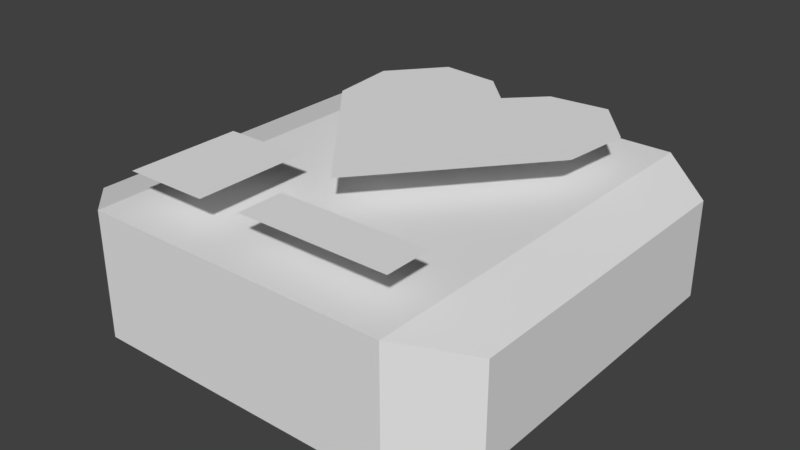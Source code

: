 # Source: medkit.blend  (saved by Blender 2.78.0; exported with 4.5.12 LTS)
import bpy
from mathutils import Matrix  # noqa: F401  (used for matrix-valued properties, if any)

bpy.ops.wm.read_factory_settings(use_empty=True)
scene = bpy.context.scene
scene.name = 'Scene'

# ---- collections
col_collection_1 = bpy.data.collections.new('Collection 1'); scene.collection.children.link(col_collection_1)

# ---- materials (node trees are filled in below, after node groups)
mat_vc = bpy.data.materials.new('vc')
mat_vc.alpha_threshold = 0.0
mat_vc.use_transparent_shadow = False
mat_vc.roughness = 0.5
mat_vc.line_color = (0.0, 0.0, 0.0, 1.0)

# ---- material node trees

# ---- world
world_world = bpy.data.worlds.new('World'); scene.world = world_world
world_world.color = (0.05088, 0.05088, 0.05088)
world_world.use_sun_shadow = False
world_world.sun_shadow_jitter_overblur = 0.0
world_world.cycles.sampling_method = 'MANUAL'

# ---- meshes
me_cube = bpy.data.meshes.new('Cube')
me_cube.from_pydata([(4.923, 0.668, 0.2501), (4.923, -0.668, 0.2501), (-4.923, -0.668, 0.2501), (-4.923, 0.668, 0.2501), (4.923, 0.668, 1.586), (4.923, -0.668, 1.586), (-4.923, -0.668, 1.586), (-4.923, 0.668, 1.586), (3.577, 0.8653, 0.05282), (-3.577, 0.8653, 0.05282), (3.577, -0.8653, 0.05282), (-3.577, -0.8653, 0.05282), (3.577, 0.8653, 1.783), (-3.577, 0.8653, 1.783), (3.577, -0.8653, 1.783), (-3.577, -0.8653, 1.783), (0.04984, -0.5072, 2.252), (0.04984, 0.06967, 2.252), (0.04984, -0.619, 2.252), (0.04984, 0.3758, 2.252), (-2.963, -0.2756, 2.252), (-0.7322, -0.7623, 2.252), (-3.131, -0.5671, 2.252), (-2.127, -0.7854, 2.252), (3.063, -0.2756, 2.252), (0.8318, -0.7623, 2.252), (3.23, -0.5671, 2.252), (2.226, -0.7854, 2.252), (-1.104, 0.7749, 2.271), (-3.027, 0.7749, 2.271), (-1.104, 0.3096, 2.271), (-3.027, 0.3096, 2.271), (3.27, 0.7645, 2.271), (-0.1718, 0.7645, 2.271), (3.27, 0.5714, 2.271), (-0.1718, 0.5714, 2.271)], [], [(9, 3, 2, 11), (13, 15, 6, 7), (0, 1, 5, 4), (11, 2, 6, 15), (2, 3, 7, 6), (13, 7, 3, 9), (4, 12, 8, 0), (12, 13, 9, 8), (1, 10, 14, 5), (10, 11, 15, 14), (4, 5, 14, 12), (12, 14, 15, 13), (0, 8, 10, 1), (8, 9, 11, 10), (16, 18, 21, 23), (19, 17, 22, 20), (17, 16, 23, 22), (16, 27, 25, 18), (19, 24, 26, 17), (17, 26, 27, 16), (28, 30, 31, 29), (32, 34, 35, 33)])
_ca = me_cube.color_attributes.new('Col', 'BYTE_COLOR', 'CORNER')
_ca.data.foreach_set('color', [0.1779, 0.1779, 0.1779, 1.0, 0.1779, 0.1779, 0.1779, 1.0, 0.1779, 0.1779, 0.1779, 1.0, 0.1779, 0.1779, 0.1779, 1.0, 0.1779, 0.1779, 0.1779, 1.0, 0.1779, 0.1779, 0.1779, 1.0, 0.1779, 0.1779, 0.1779, 1.0, 0.1779, 0.1779, 0.1779, 1.0, 0.08438, 0.08438, 0.08438, 1.0, 0.08438, 0.08438, 0.08438, 1.0, 0.08438, 0.08438, 0.08438, 1.0, 0.08438, 0.08438, 0.08438, 1.0, 0.1779, 0.1779, 0.1779, 1.0, 0.1779, 0.1779, 0.1779, 1.0, 0.1779, 0.1779, 0.1779, 1.0, 0.1779, 0.1779, 0.1779, 1.0, 0.08438, 0.08438, 0.08438, 1.0, 0.08438, 0.08438, 0.08438, 1.0, 0.08438, 0.08438, 0.08438, 1.0, 0.08438, 0.08438, 0.08438, 1.0, 0.1779, 0.1779, 0.1779, 1.0, 0.1779, 0.1779, 0.1779, 1.0, 0.1779, 0.1779, 0.1779, 1.0, 0.1779, 0.1779, 0.1779, 1.0, 0.1779, 0.1779, 0.1779, 1.0, 0.1779, 0.1779, 0.1779, 1.0, 0.1779, 0.1779, 0.1779, 1.0, 0.1779, 0.1779, 0.1779, 1.0, 1.0, 1.0, 1.0, 1.0, 1.0, 1.0, 1.0, 1.0, 1.0, 1.0, 1.0, 1.0, 1.0, 1.0, 1.0, 1.0, 0.1779, 0.1779, 0.1779, 1.0, 0.1779, 0.1779, 0.1779, 1.0, 0.1779, 0.1779, 0.1779, 1.0, 0.1779, 0.1779, 0.1779, 1.0, 1.0, 1.0, 1.0, 1.0, 1.0, 1.0, 1.0, 1.0, 1.0, 1.0, 1.0, 1.0, 1.0, 1.0, 1.0, 1.0, 0.1779, 0.1779, 0.1779, 1.0, 0.1779, 0.1779, 0.1779, 1.0, 0.1779, 0.1779, 0.1779, 1.0, 0.1779, 0.1779, 0.1779, 1.0, 1.0, 1.0, 1.0, 1.0, 1.0, 1.0, 1.0, 1.0, 1.0, 1.0, 1.0, 1.0, 1.0, 1.0, 1.0, 1.0, 0.1779, 0.1779, 0.1779, 1.0, 0.1779, 0.1779, 0.1779, 1.0, 0.1779, 0.1779, 0.1779, 1.0, 0.1779, 0.1779, 0.1779, 1.0, 1.0, 1.0, 1.0, 1.0, 1.0, 1.0, 1.0, 1.0, 1.0, 1.0, 1.0, 1.0, 1.0, 1.0, 1.0, 1.0, 0.8879, 0.05951, 0.0356, 1.0, 0.8879, 0.05951, 0.0356, 1.0, 0.8879, 0.05951, 0.0356, 1.0, 0.8879, 0.05951, 0.0356, 1.0, 0.8879, 0.05951, 0.0356, 1.0, 0.8879, 0.05951, 0.0356, 1.0, 0.8879, 0.05951, 0.0356, 1.0, 0.8879, 0.05951, 0.0356, 1.0, 0.8879, 0.05951, 0.0356, 1.0, 0.8879, 0.05951, 0.0356, 1.0, 0.8879, 0.05951, 0.0356, 1.0, 0.8879, 0.05951, 0.0356, 1.0, 0.8879, 0.05951, 0.0356, 1.0, 0.8879, 0.05951, 0.0356, 1.0, 0.8879, 0.05951, 0.0356, 1.0, 0.8879, 0.05951, 0.0356, 1.0, 0.8879, 0.05951, 0.0356, 1.0, 0.8879, 0.05951, 0.0356, 1.0, 0.8879, 0.05951, 0.0356, 1.0, 0.8879, 0.05951, 0.0356, 1.0, 0.8879, 0.05951, 0.0356, 1.0, 0.8879, 0.05951, 0.0356, 1.0, 0.8879, 0.05951, 0.0356, 1.0, 0.8879, 0.05951, 0.0356, 1.0, 0.1221, 0.4125, 0.8879, 1.0, 0.1221, 0.4125, 0.8879, 1.0, 0.1221, 0.4125, 0.8879, 1.0, 0.1221, 0.4125, 0.8879, 1.0, 0.02519, 0.04374, 0.1195, 1.0, 0.02519, 0.04374, 0.1195, 1.0, 0.02519, 0.04374, 0.1195, 1.0, 0.02519, 0.04374, 0.1195, 1.0])
me_cube.materials.append(mat_vc)
me_cube.use_remesh_preserve_volume = False
me_cube.use_remesh_preserve_attributes = False
me_cube.use_mirror_vertex_groups = False
me_cube.use_paint_bone_selection = False
me_cube.use_paint_mask = True
me_cube.update()

# ---- objects
ob_cube = bpy.data.objects.new('Cube', me_cube)

# ---- transforms, parenting, visibility, modifiers, constraints
ob_cube.location = (0.0, 0.0, 0.0)
ob_cube.scale = (0.3449, -1.914, 0.5766)
ob_cube.lock_rotations_4d = False
ob_cube.empty_display_type = 'ARROWS'
ob_cube.lineart.crease_threshold = 0.0

# ---- collection membership
col_collection_1.objects.link(ob_cube)

# ---- scene / render settings (as saved in the file)
scene.frame_start = 1; scene.frame_end = 250; scene.frame_set(1)
scene.render.engine = 'BLENDER_EEVEE_NEXT'
scene.render.resolution_percentage = 50
scene.render.dither_intensity = 0.0
scene.cycles.use_denoising = False
scene.cycles.samples = 128
scene.cycles.sampling_pattern = 'TABULATED_SOBOL'
scene.cycles.light_sampling_threshold = 0.0
scene.cycles.use_adaptive_sampling = False
scene.cycles.use_light_tree = False
scene.cycles.blur_glossy = 0.0
scene.cycles.sample_clamp_indirect = 0.0
scene.view_settings.view_transform = 'Standard'
bpy.context.view_layer.update()

# ---- added for rendering (the .blend has no active camera and no usable light): camera, sun
cam_auto = bpy.data.cameras.new('AutoCamera')
cam_auto.lens = 50.0
cam_auto.sensor_width = 36.0
cam_auto.clip_end = 1000.0
ob_auto_camera = bpy.data.objects.new('AutoCamera', cam_auto)
scene.collection.objects.link(ob_auto_camera)
ob_auto_camera.location = (4.54564, -5.45477, 4.30636)
ob_auto_camera.rotation_euler = (1.09748, -7.21219e-08, 0.694738)
scene.camera = ob_auto_camera
light_auto_sun = bpy.data.lights.new('AutoSun', 'SUN')
light_auto_sun.energy = 3.0
light_auto_sun.angle = 0.0523599
ob_auto_sun = bpy.data.objects.new('AutoSun', light_auto_sun)
scene.collection.objects.link(ob_auto_sun)
ob_auto_sun.rotation_euler = (0.872665, 0.174533, 0.523599)
bpy.context.view_layer.update()
